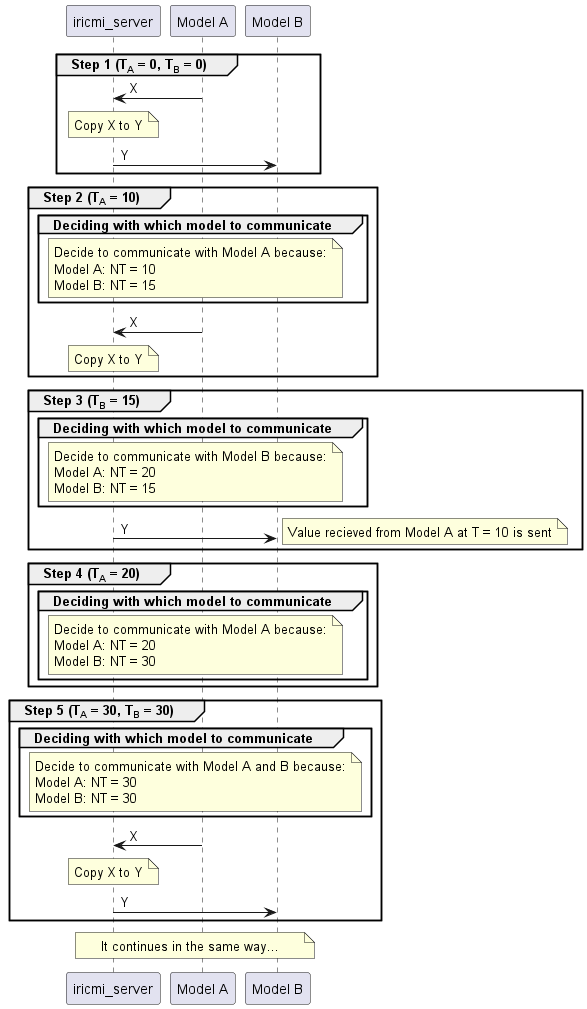

The diagram above was rendered by PlantUML. Its source (embedded in the PNG):
@startuml
participant "iricmi_server" as S
participant "Model A" as A
participant "Model B" as B

group Step 1 (T<sub>A</sub> = 0, T<sub>B</sub> = 0)

  A -> S : X

  note over S: Copy X to Y

  S -> B : Y

end group

group Step 2 (T<sub>A</sub> = 10)
  group Deciding with which model to communicate

    note across
      Decide to communicate with Model A because:
      Model A: NT = 10
      Model B: NT = 15
    end note
  end

  A -> S : X

  note over S: Copy X to Y

end group

group Step 3 (T<sub>B</sub> = 15)
  group Deciding with which model to communicate

    note across
      Decide to communicate with Model B because:
      Model A: NT = 20
      Model B: NT = 15
    end note

  end

    S -> B : Y
    note right
      Value recieved from Model A at T = 10 is sent
    end note

end group

group Step 4 (T<sub>A</sub> = 20)
  group Deciding with which model to communicate

    note across
      Decide to communicate with Model A because:
      Model A: NT = 20
      Model B: NT = 30
    end note

  end

end group

group Step 5 (T<sub>A</sub> = 30, T<sub>B</sub> = 30)
  group Deciding with which model to communicate

    note across
      Decide to communicate with Model A and B because:
      Model A: NT = 30
      Model B: NT = 30
    end note
  end

  A -> S : X

  note over S: Copy X to Y

  S -> B : Y

end group

note across: It continues in the same way...
@enduml